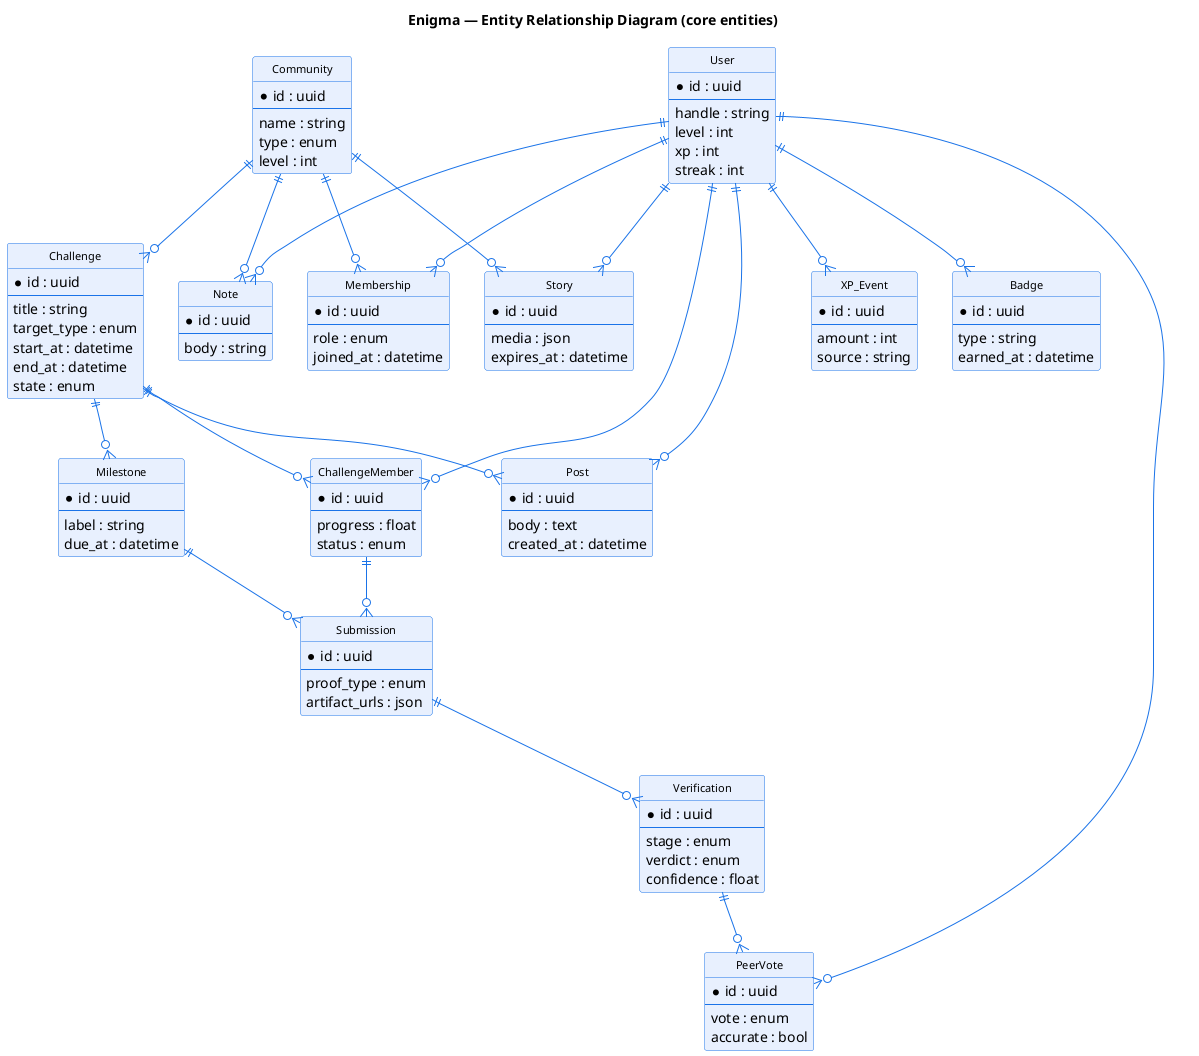

The diagram above was rendered by PlantUML. Its source (embedded in the PNG):
@startuml
title Enigma — Entity Relationship Diagram (core entities)
skinparam backgroundColor #FFFFFF
skinparam class {
  BackgroundColor #E8F0FE
  BorderColor #1A73E8
  ArrowColor #1A73E8
  FontSize 11
}
hide methods
hide circle
entity "User" as User {
  *id : uuid
  --
  handle : string
  level : int
  xp : int
  streak : int
}
entity "Community" as Community {
  *id : uuid
  --
  name : string
  type : enum
  level : int
}
entity "Membership" as Membership {
  *id : uuid
  --
  role : enum
  joined_at : datetime
}
entity "Challenge" as Challenge {
  *id : uuid
  --
  title : string
  target_type : enum
  start_at : datetime
  end_at : datetime
  state : enum
}
entity "Milestone" as Milestone {
  *id : uuid
  --
  label : string
  due_at : datetime
}
entity "ChallengeMember" as CM {
  *id : uuid
  --
  progress : float
  status : enum
}
entity "Submission" as Submission {
  *id : uuid
  --
  proof_type : enum
  artifact_urls : json
}
entity "Verification" as Verification {
  *id : uuid
  --
  stage : enum
  verdict : enum
  confidence : float
}
entity "PeerVote" as PeerVote {
  *id : uuid
  --
  vote : enum
  accurate : bool
}
entity "Post" as Post {
  *id : uuid
  --
  body : text
  created_at : datetime
}
entity "Story" as Story {
  *id : uuid
  --
  media : json
  expires_at : datetime
}
entity "Note" as Note {
  *id : uuid
  --
  body : string
}
entity "XP_Event" as XPEvent {
  *id : uuid
  --
  amount : int
  source : string
}
entity "Badge" as Badge {
  *id : uuid
  --
  type : string
  earned_at : datetime
}
User ||--o{ Membership
Community ||--o{ Membership
Community ||--o{ Challenge
Challenge ||--o{ Milestone
Challenge ||--o{ CM
User ||--o{ CM
Milestone ||--o{ Submission
CM ||--o{ Submission
Submission ||--o{ Verification
Verification ||--o{ PeerVote
User ||--o{ PeerVote
Challenge ||--o{ Post
User ||--o{ Post
User ||--o{ XPEvent
User ||--o{ Badge
Community ||--o{ Story
User ||--o{ Story
Community ||--o{ Note
User ||--o{ Note
@enduml